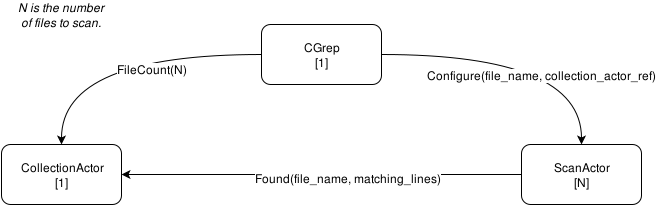

The diagram above was exported from draw.io. Its source (the exported page's mxGraphModel, read from the mxfile embedded in the PNG):
<mxGraphModel dx="1430" dy="679" grid="1" gridSize="10" guides="1" tooltips="1" connect="1" arrows="1" fold="1" page="1" pageScale="1" pageWidth="850" pageHeight="1100" background="#ffffff" math="0" shadow="0">
  <root>
    <mxCell id="0" />
    <mxCell id="1" parent="0" />
    <mxCell id="17" style="edgeStyle=orthogonalEdgeStyle;curved=1;html=1;exitX=0;exitY=0.5;entryX=1;entryY=0.5;jettySize=auto;orthogonalLoop=1;" edge="1" parent="1" source="2" target="3">
      <mxGeometry relative="1" as="geometry" />
    </mxCell>
    <mxCell id="18" value="Found(file_name, matching_lines)&lt;br&gt;" style="text;html=1;resizable=0;points=[];align=center;verticalAlign=middle;labelBackgroundColor=#ffffff;" vertex="1" connectable="0" parent="17">
      <mxGeometry x="-0.13" y="3" relative="1" as="geometry">
        <mxPoint as="offset" />
      </mxGeometry>
    </mxCell>
    <mxCell id="2" value="ScanActor&lt;br&gt;[N]&lt;br&gt;" style="rounded=1;whiteSpace=wrap;html=1;" vertex="1" parent="1">
      <mxGeometry x="650" y="210" width="120" height="60" as="geometry" />
    </mxCell>
    <mxCell id="3" value="CollectionActor&lt;br&gt;[1]&lt;br&gt;" style="rounded=1;whiteSpace=wrap;html=1;" vertex="1" parent="1">
      <mxGeometry x="130" y="210" width="120" height="60" as="geometry" />
    </mxCell>
    <mxCell id="12" style="edgeStyle=orthogonalEdgeStyle;curved=1;html=1;exitX=0;exitY=0.5;entryX=0.5;entryY=0;jettySize=auto;orthogonalLoop=1;" edge="1" parent="1" source="4" target="3">
      <mxGeometry relative="1" as="geometry" />
    </mxCell>
    <mxCell id="13" value="FileCount(N)" style="text;html=1;resizable=0;points=[];align=center;verticalAlign=middle;labelBackgroundColor=#ffffff;" vertex="1" connectable="0" parent="12">
      <mxGeometry x="-0.2421" y="14" relative="1" as="geometry">
        <mxPoint as="offset" />
      </mxGeometry>
    </mxCell>
    <mxCell id="14" style="edgeStyle=orthogonalEdgeStyle;curved=1;html=1;exitX=1;exitY=0.5;entryX=0.5;entryY=0;jettySize=auto;orthogonalLoop=1;" edge="1" parent="1" source="4" target="2">
      <mxGeometry relative="1" as="geometry" />
    </mxCell>
    <mxCell id="15" value="Configure(file_name, collection_actor_ref)&lt;br&gt;" style="text;html=1;resizable=0;points=[];align=center;verticalAlign=middle;labelBackgroundColor=#ffffff;" vertex="1" connectable="0" parent="14">
      <mxGeometry x="-0.14" y="-16" relative="1" as="geometry">
        <mxPoint x="35" y="4" as="offset" />
      </mxGeometry>
    </mxCell>
    <mxCell id="4" value="CGrep&lt;br&gt;[1]&lt;br&gt;" style="rounded=1;whiteSpace=wrap;html=1;" vertex="1" parent="1">
      <mxGeometry x="390" y="90" width="120" height="60" as="geometry" />
    </mxCell>
    <mxCell id="19" value="&lt;i&gt;N is the number of files to scan.&lt;/i&gt;&lt;br&gt;" style="text;html=1;strokeColor=none;fillColor=none;align=center;verticalAlign=middle;whiteSpace=wrap;" vertex="1" parent="1">
      <mxGeometry x="145" y="70" width="90" height="20" as="geometry" />
    </mxCell>
  </root>
</mxGraphModel>